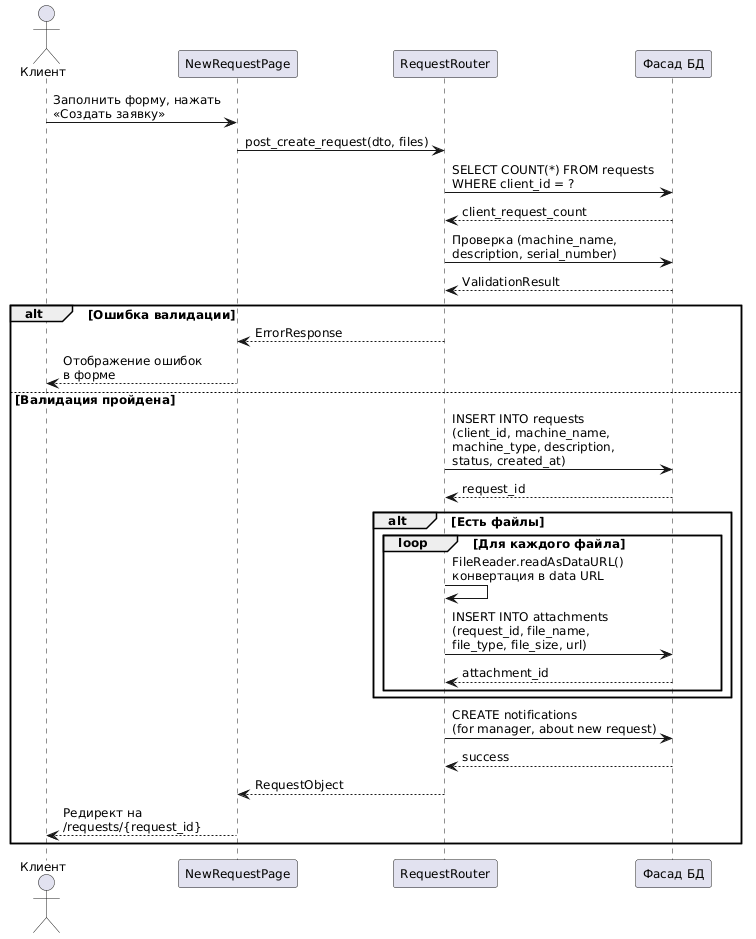

The diagram above was rendered by PlantUML. Its source (embedded in the PNG):
@startuml
skinparam defaultFontSize 12
skinparam defaultFontName "Segoe UI"
skinparam lifelinestrategy solid

actor "Клиент" as Client
participant "NewRequestPage" as Page
participant "RequestRouter" as Router
participant "Фасад БД" as DB

Client -> Page : Заполнить форму, нажать\n«Создать заявку»
Page -> Router : post_create_request(dto, files)

Router -> DB : SELECT COUNT(*) FROM requests\nWHERE client_id = ?
DB --> Router : client_request_count

Router -> DB : Проверка (machine_name,\ndescription, serial_number)
DB --> Router : ValidationResult

alt Ошибка валидации
    Router --> Page : ErrorResponse
    Page --> Client : Отображение ошибок\nв форме
else Валидация пройдена
    Router -> DB : INSERT INTO requests\n(client_id, machine_name,\nmachine_type, description,\nstatus, created_at)
    DB --> Router : request_id

    alt Есть файлы
        loop Для каждого файла
            Router -> Router : FileReader.readAsDataURL()\nконвертация в data URL
            Router -> DB : INSERT INTO attachments\n(request_id, file_name,\nfile_type, file_size, url)
            DB --> Router : attachment_id
        end
    end

    Router -> DB : CREATE notifications\n(for manager, about new request)
    DB --> Router : success

    Router --> Page : RequestObject
    Page --> Client : Редирект на\n/requests/{request_id}
end
@enduml